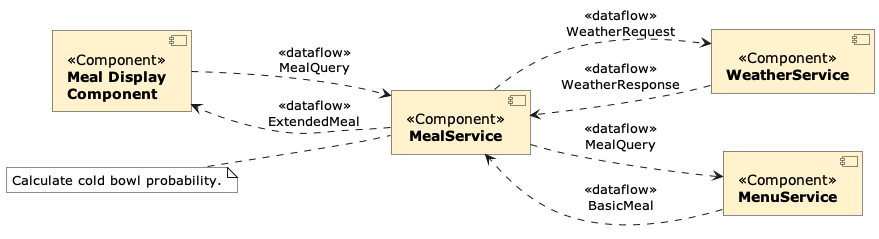

The diagram above was rendered by PlantUML. Its source (embedded in the PNG):
@startuml system-structure-RT
!include ADF.puml
left to right direction

ADFComponent(display, "Meal Display**\n**Component")
ADFComponent(meal, "MealService")
ADFComponent(weather, "WeatherService")
ADFComponent(menu, "MenuService")

ADFRelation(display, meal, "dataflow", "MealQuery", "")
ADFRelation(meal, display, "dataflow", "ExtendedMeal", "")

ADFRelation(meal, weather, "dataflow", "WeatherRequest", "")
ADFRelation(weather, meal, "dataflow", "WeatherResponse", "")

ADFRelation(meal, menu, "dataflow", "MealQuery", "")
ADFRelation(menu, meal, "dataflow", "BasicMeal", "")

note "Calculate cold bowl probability." as n
n .. meal
@enduml